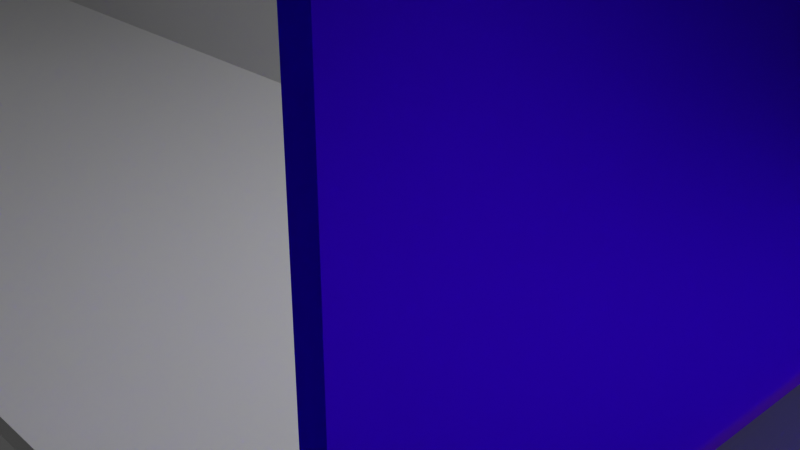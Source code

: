 # Source: module3.blend  (saved by Blender 3.4.6; exported with 4.5.12 LTS)
import bpy
from mathutils import Matrix  # noqa: F401  (used for matrix-valued properties, if any)

bpy.ops.wm.read_factory_settings(use_empty=True)
scene = bpy.context.scene
scene.name = 'Scene'

# ---- collections
col_collection = bpy.data.collections.new('Collection'); scene.collection.children.link(col_collection)

# ---- materials (node trees are filled in below, after node groups)
mat_material_001 = bpy.data.materials.new('Material.001')
mat_material_001.alpha_threshold = 0.0
mat_material_001.use_transparent_shadow = False
mat_material_001.roughness = 0.5
mat_material_001.line_color = (0.0, 0.0, 0.0, 1.0)
mat_material = bpy.data.materials.new('Material')
mat_material.alpha_threshold = 0.0
mat_material.use_transparent_shadow = False
mat_material.roughness = 0.5
mat_material.line_color = (0.0, 0.0, 0.0, 1.0)
mat_material_002 = bpy.data.materials.new('Material.002')
mat_material_002.alpha_threshold = 0.0
mat_material_002.use_transparent_shadow = False
mat_material_002.roughness = 0.5
mat_material_002.line_color = (0.0, 0.0, 0.0, 1.0)

# ---- material node trees
mat_material_001.use_nodes = True; mat_material_001.node_tree.nodes.clear()
_N = mat_material_001.node_tree.nodes; _L = mat_material_001.node_tree.links
n0 = _N.new('ShaderNodeOutputMaterial'); n0.name = 'Material Output'; n0.location = (300, 300)
n1 = _N.new('ShaderNodeBsdfPrincipled'); n1.name = 'Principled BSDF'; n1.location = (10, 300)
n1.distribution = 'GGX'
n1.subsurface_method = 'RANDOM_WALK_SKIN'
n1.inputs[3].default_value = 1.45
n1.inputs[27].default_value = (0.0, 0.0, 0.0, 1.0)
n1.inputs[28].default_value = 1.0
_L.new(n1.outputs[0], n0.inputs[0])
n0.is_active_output = True
mat_material.use_nodes = True; mat_material.node_tree.nodes.clear()
_N = mat_material.node_tree.nodes; _L = mat_material.node_tree.links
n0 = _N.new('ShaderNodeOutputMaterial'); n0.name = 'Material Output'; n0.location = (300, 300)
n1 = _N.new('ShaderNodeBsdfGlass'); n1.name = 'Glass BSDF'; n1.location = (10, 300)
n1.distribution = 'BECKMANN'
n1.inputs[0].default_value = (0.2478, 0.03225, 1.0, 1.0)
n1.inputs[1].default_value = 0.5
n1.inputs[2].default_value = 1.45
_L.new(n1.outputs[0], n0.inputs[0])
n0.is_active_output = True
mat_material_002.use_nodes = True; mat_material_002.node_tree.nodes.clear()
_N = mat_material_002.node_tree.nodes; _L = mat_material_002.node_tree.links
n0 = _N.new('ShaderNodeOutputMaterial'); n0.name = 'Material Output'; n0.location = (300, 300)
n1 = _N.new('ShaderNodeBsdfPrincipled'); n1.name = 'Principled BSDF'; n1.location = (10, 300)
n1.distribution = 'GGX'
n1.subsurface_method = 'RANDOM_WALK_SKIN'
n1.inputs[3].default_value = 1.45
n1.inputs[27].default_value = (0.0, 0.0, 0.0, 1.0)
n1.inputs[28].default_value = 1.0
_L.new(n1.outputs[0], n0.inputs[0])
n0.is_active_output = True

# ---- world
world_world = bpy.data.worlds.new('World'); scene.world = world_world
world_world.use_nodes = True; world_world.node_tree.nodes.clear()
_N = world_world.node_tree.nodes; _L = world_world.node_tree.links
n0 = _N.new('ShaderNodeOutputWorld'); n0.name = 'World Output'; n0.location = (300, 300)
n1 = _N.new('ShaderNodeBackground'); n1.name = 'Background'; n1.location = (10, 300)
n1.inputs[0].default_value = (0.05088, 0.05088, 0.05088, 1.0)
_L.new(n1.outputs[0], n0.inputs[0])
n0.is_active_output = True
world_world.color = (0.05088, 0.05088, 0.05088)
world_world.use_sun_shadow = False
world_world.sun_shadow_jitter_overblur = 0.0

# ---- cameras
cam_camera = bpy.data.cameras.new('Camera')
cam_camera.clip_end = 100.0
cam_camera.ortho_scale = 7.314

# ---- lights
light_light = bpy.data.lights.new('Light', 'POINT')
light_light.transmission_factor = 0.0
light_light.energy = 1000.0
light_light.shadow_soft_size = 0.1
light_light.shadow_maximum_resolution = 0.006
light_light.use_absolute_resolution = True

# ---- meshes
me_cube = bpy.data.meshes.new('Cube')
me_cube.from_pydata([(1.0, 1.0, 1.0), (1.0, 1.0, -1.0), (1.0, -1.0, 1.0), (1.0, -1.0, -1.0), (-1.0, 1.0, 1.0), (-1.0, 1.0, -1.0), (-1.0, -1.0, 1.0), (-1.0, -1.0, -1.0)], [], [(0, 4, 6, 2), (3, 2, 6, 7), (7, 6, 4, 5), (5, 1, 3, 7), (1, 0, 2, 3), (5, 4, 0, 1)])
_uv = me_cube.uv_layers.new(name='UVMap')
_uv.uv.foreach_set('vector', [0.625, 0.5, 0.875, 0.5, 0.875, 0.75, 0.625, 0.75, 0.375, 0.75, 0.625, 0.75, 0.625, 1.0, 0.375, 1.0, 0.375, 0.0, 0.625, 0.0, 0.625, 0.25, 0.375, 0.25, 0.125, 0.5, 0.375, 0.5, 0.375, 0.75, 0.125, 0.75, 0.375, 0.5, 0.625, 0.5, 0.625, 0.75, 0.375, 0.75, 0.375, 0.25, 0.625, 0.25, 0.625, 0.5, 0.375, 0.5])
me_cube.materials.append(mat_material_001)
me_cube.use_mirror_vertex_groups = False
me_cube.update()
me_cube_001 = bpy.data.meshes.new('Cube.001')
me_cube_001.from_pydata([(-1.0, -1.0, -1.0), (-1.0, 1.0, -1.0), (1.0, -1.0, -1.0), (1.0, 1.0, -1.0), (-0.9806, -0.973, -0.9043), (-1.0, -1.0, -0.9536), (-0.9806, 0.973, -0.9043), (-1.0, 1.0, -0.9536), (0.9806, -0.973, 0.9813), (1.0, -1.0, 0.9695), (0.9806, 0.973, 0.9813), (1.0, 1.0, 0.9695)], [], [(10, 6, 4, 8), (3, 11, 9, 2), (0, 5, 7, 1), (1, 3, 2, 0), (1, 7, 11, 3), (4, 6, 7, 5), (6, 10, 11, 7), (10, 8, 9, 11), (8, 4, 5, 9), (2, 9, 5, 0)])
_uv = me_cube_001.uv_layers.new(name='UVMap')
_uv.uv.foreach_set('vector', [0.6274, 0.5034, 0.8726, 0.5034, 0.8726, 0.7466, 0.6274, 0.7466, 0.375, 0.5, 0.6212, 0.5, 0.6212, 0.75, 0.375, 0.75, 0.375, 0.0, 0.5258, 0.0, 0.5258, 0.25, 0.375, 0.25, 0.125, 0.5, 0.375, 0.5, 0.375, 0.75, 0.125, 0.75, 0.375, 0.25, 0.5258, 0.25, 0.6212, 0.5, 0.375, 0.5, 0.8726, 0.7466, 0.8726, 0.5034, 0.875, 0.5, 0.875, 0.75, 0.8726, 0.5034, 0.6274, 0.5034, 0.6269, 0.5, 0.875, 0.5, 0.6274, 0.5034, 0.6274, 0.7466, 0.6212, 0.75, 0.6212, 0.5, 0.6274, 0.7466, 0.8726, 0.7466, 0.875, 0.75, 0.6269, 0.75, 0.375, 0.75, 0.6212, 0.75, 0.5258, 1.0, 0.375, 1.0])
me_cube_001.update()
me_cube_003 = bpy.data.meshes.new('Cube.003')
me_cube_003.from_pydata([(-1.0, -1.0, -1.0), (-1.0, -1.0, 1.0), (-1.0, 1.0, -1.0), (-1.0, 1.0, 1.0), (1.0, -1.0, -1.0), (1.0, -1.0, 1.0), (1.0, 1.0, -1.0), (1.0, 1.0, 1.0)], [], [(0, 1, 3, 2), (2, 3, 7, 6), (6, 7, 5, 4), (4, 5, 1, 0), (2, 6, 4, 0), (7, 3, 1, 5)])
_uv = me_cube_003.uv_layers.new(name='UVMap')
_uv.uv.foreach_set('vector', [0.375, 0.0, 0.625, 0.0, 0.625, 0.25, 0.375, 0.25, 0.375, 0.25, 0.625, 0.25, 0.625, 0.5, 0.375, 0.5, 0.375, 0.5, 0.625, 0.5, 0.625, 0.75, 0.375, 0.75, 0.375, 0.75, 0.625, 0.75, 0.625, 1.0, 0.375, 1.0, 0.125, 0.5, 0.375, 0.5, 0.375, 0.75, 0.125, 0.75, 0.625, 0.5, 0.875, 0.5, 0.875, 0.75, 0.625, 0.75])
me_cube_003.materials.append(mat_material)
me_cube_003.update()
me_cube_004 = bpy.data.meshes.new('Cube.004')
me_cube_004.from_pydata([(-1.0, -1.0, -1.0), (-1.0, -1.0, 1.0), (-1.0, 1.0, -1.0), (-1.0, 1.0, 1.0), (1.0, -1.0, -1.0), (1.0, -1.0, 1.0), (1.0, 1.0, -1.0), (1.0, 1.0, 1.0)], [], [(0, 1, 3, 2), (2, 3, 7, 6), (6, 7, 5, 4), (4, 5, 1, 0), (2, 6, 4, 0), (7, 3, 1, 5)])
_uv = me_cube_004.uv_layers.new(name='UVMap')
_uv.uv.foreach_set('vector', [0.375, 0.0, 0.625, 0.0, 0.625, 0.25, 0.375, 0.25, 0.375, 0.25, 0.625, 0.25, 0.625, 0.5, 0.375, 0.5, 0.375, 0.5, 0.625, 0.5, 0.625, 0.75, 0.375, 0.75, 0.375, 0.75, 0.625, 0.75, 0.625, 1.0, 0.375, 1.0, 0.125, 0.5, 0.375, 0.5, 0.375, 0.75, 0.125, 0.75, 0.625, 0.5, 0.875, 0.5, 0.875, 0.75, 0.625, 0.75])
me_cube_004.update()
me_cube_006 = bpy.data.meshes.new('Cube.006')
me_cube_006.from_pydata([(-1.0, -1.0, -1.0), (-1.0, -1.0, 1.0), (-1.0, 1.0, -1.0), (-1.0, 1.0, 1.0), (1.0, -1.0, -1.0), (1.0, -1.0, 1.0), (1.0, 1.0, -1.0), (1.0, 1.0, 1.0)], [], [(0, 1, 3, 2), (2, 3, 7, 6), (6, 7, 5, 4), (4, 5, 1, 0), (2, 6, 4, 0), (7, 3, 1, 5)])
_uv = me_cube_006.uv_layers.new(name='UVMap')
_uv.uv.foreach_set('vector', [0.375, 0.0, 0.625, 0.0, 0.625, 0.25, 0.375, 0.25, 0.375, 0.25, 0.625, 0.25, 0.625, 0.5, 0.375, 0.5, 0.375, 0.5, 0.625, 0.5, 0.625, 0.75, 0.375, 0.75, 0.375, 0.75, 0.625, 0.75, 0.625, 1.0, 0.375, 1.0, 0.125, 0.5, 0.375, 0.5, 0.375, 0.75, 0.125, 0.75, 0.625, 0.5, 0.875, 0.5, 0.875, 0.75, 0.625, 0.75])
me_cube_006.update()
me_cube_007 = bpy.data.meshes.new('Cube.007')
me_cube_007.from_pydata([(1.0, 1.0, 1.0), (1.0, 1.0, -1.0), (1.0, -1.0, 1.0), (1.0, -1.0, -1.0), (-1.0, 1.0, 1.0), (-1.0, 1.0, -1.0), (-1.0, -1.0, 1.0), (-1.0, -1.0, -1.0)], [], [(0, 4, 6, 2), (3, 2, 6, 7), (7, 6, 4, 5), (5, 1, 3, 7), (1, 0, 2, 3), (5, 4, 0, 1)])
_uv = me_cube_007.uv_layers.new(name='UVMap')
_uv.uv.foreach_set('vector', [0.625, 0.5, 0.875, 0.5, 0.875, 0.75, 0.625, 0.75, 0.375, 0.75, 0.625, 0.75, 0.625, 1.0, 0.375, 1.0, 0.375, 0.0, 0.625, 0.0, 0.625, 0.25, 0.375, 0.25, 0.125, 0.5, 0.375, 0.5, 0.375, 0.75, 0.125, 0.75, 0.375, 0.5, 0.625, 0.5, 0.625, 0.75, 0.375, 0.75, 0.375, 0.25, 0.625, 0.25, 0.625, 0.5, 0.375, 0.5])
me_cube_007.materials.append(mat_material_001)
me_cube_007.use_mirror_vertex_groups = False
me_cube_007.update()
me_cube_008 = bpy.data.meshes.new('Cube.008')
me_cube_008.from_pydata([(1.0, 1.0, 1.0), (1.0, 1.0, -1.0), (1.0, -1.0, 1.0), (1.0, -1.0, -1.0), (-1.0, 1.0, 1.0), (-1.0, 1.0, -1.0), (-1.0, -1.0, 1.0), (-1.0, -1.0, -1.0)], [], [(0, 4, 6, 2), (3, 2, 6, 7), (7, 6, 4, 5), (5, 1, 3, 7), (1, 0, 2, 3), (5, 4, 0, 1)])
_uv = me_cube_008.uv_layers.new(name='UVMap')
_uv.uv.foreach_set('vector', [0.625, 0.5, 0.875, 0.5, 0.875, 0.75, 0.625, 0.75, 0.375, 0.75, 0.625, 0.75, 0.625, 1.0, 0.375, 1.0, 0.375, 0.0, 0.625, 0.0, 0.625, 0.25, 0.375, 0.25, 0.125, 0.5, 0.375, 0.5, 0.375, 0.75, 0.125, 0.75, 0.375, 0.5, 0.625, 0.5, 0.625, 0.75, 0.375, 0.75, 0.375, 0.25, 0.625, 0.25, 0.625, 0.5, 0.375, 0.5])
me_cube_008.materials.append(mat_material_002)
me_cube_008.use_mirror_vertex_groups = False
me_cube_008.update()

# ---- objects
ob_cube = bpy.data.objects.new('Cube', me_cube)
ob_light = bpy.data.objects.new('Light', light_light)
ob_camera = bpy.data.objects.new('Camera', cam_camera)
ob_cube_001 = bpy.data.objects.new('Cube.001', me_cube_001)
ob_cube_003 = bpy.data.objects.new('Cube.003', me_cube_003)
ob_cube_004 = bpy.data.objects.new('Cube.004', me_cube_004)
ob_cube_005 = bpy.data.objects.new('Cube.005', me_cube_006)
ob_cube_006 = bpy.data.objects.new('Cube.006', me_cube_007)
ob_cube_007 = bpy.data.objects.new('Cube.007', me_cube_008)

# ---- transforms, parenting, visibility, modifiers, constraints
ob_cube.location = (0.0, -3.0, 0.0)
ob_cube.scale = (20.0, 1.5, 0.1)
ob_cube.lock_rotations_4d = False
ob_cube.empty_display_type = 'ARROWS'
ob_cube.lineart.crease_threshold = 0.0
ob_light.location = (4.076, 1.005, 5.904)
ob_light.rotation_euler = (0.6503, 0.05522, 1.866)
ob_light.lock_rotations_4d = False
ob_light.empty_display_type = 'ARROWS'
ob_light.color = (0.0, 0.0, 0.0, 0.0)
ob_light.lineart.crease_threshold = 0.0
ob_camera.location = (7.359, -6.926, 4.958)
ob_camera.rotation_euler = (1.109, 0.0, 0.8149)
ob_camera.lock_rotations_4d = False
ob_camera.empty_display_type = 'ARROWS'
ob_camera.color = (0.0, 0.0, 0.0, 0.0)
ob_camera.display_type = 'WIRE'
ob_camera.lineart.crease_threshold = 0.0
ob_cube_001.location = (-16.96, -3.0, 1.0)
ob_cube_001.scale = (3.0, 1.5, 1.0)
ob_cube_003.location = (4.226, 0.0, 4.0)
ob_cube_003.scale = (0.1, 4.5, 4.0)
ob_cube_004.location = (-10.96, -3.0, 1.0)
ob_cube_004.scale = (3.0, 1.5, 1.0)
ob_cube_005.location = (-6.06, 3.0, 1.0)
ob_cube_005.scale = (4.0, 1.5, 1.0)
ob_cube_006.location = (0.0, 0.0, 0.0)
ob_cube_006.scale = (20.0, 1.5, 0.1)
ob_cube_006.lock_rotations_4d = False
ob_cube_006.empty_display_type = 'ARROWS'
ob_cube_006.lineart.crease_threshold = 0.0
ob_cube_007.location = (0.0, 3.0, 0.0)
ob_cube_007.scale = (20.0, 1.5, 0.1)
ob_cube_007.lock_rotations_4d = False
ob_cube_007.empty_display_type = 'ARROWS'
ob_cube_007.lineart.crease_threshold = 0.0

# ---- collection membership
col_collection.objects.link(ob_cube)
col_collection.objects.link(ob_light)
col_collection.objects.link(ob_camera)
col_collection.objects.link(ob_cube_001)
col_collection.objects.link(ob_cube_003)
col_collection.objects.link(ob_cube_004)
col_collection.objects.link(ob_cube_005)
col_collection.objects.link(ob_cube_006)
col_collection.objects.link(ob_cube_007)

# ---- scene / render settings (as saved in the file)
scene.camera = ob_camera
scene.frame_start = 1; scene.frame_end = 250; scene.frame_set(1)
scene.render.engine = 'BLENDER_EEVEE_NEXT'
scene.cycles.sampling_pattern = 'TABULATED_SOBOL'
scene.cycles.use_light_tree = False
scene.view_settings.view_transform = 'Filmic'
bpy.context.view_layer.update()
